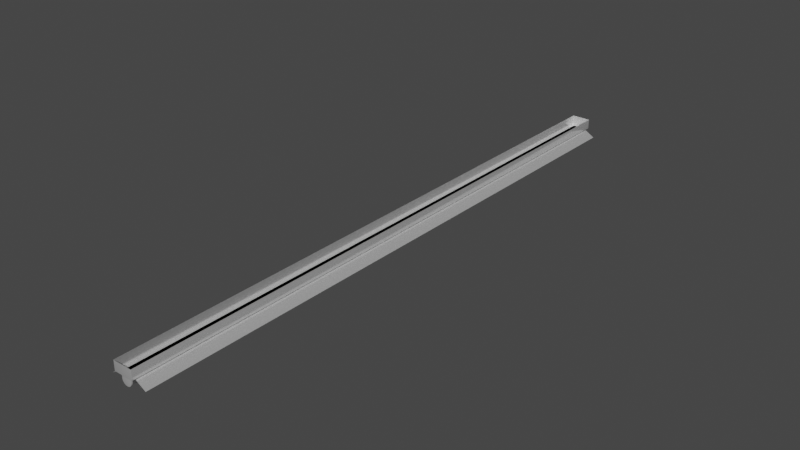 # Source: Strip_Light.blend  (saved by Blender 2.93.21; exported with 4.5.12 LTS)
import bpy
from mathutils import Matrix  # noqa: F401  (used for matrix-valued properties, if any)

bpy.ops.wm.read_factory_settings(use_empty=True)
scene = bpy.context.scene
scene.name = 'Scene'

# ---- collections
col_strip_light = bpy.data.collections.new('Strip_Light'); scene.collection.children.link(col_strip_light)

# ---- materials (node trees are filled in below, after node groups)
mat_white_goods = bpy.data.materials.new('White_Goods')
mat_white_goods.use_transparent_shadow = False
mat_bulb = bpy.data.materials.new('Bulb')
mat_bulb.use_transparent_shadow = False
mat_bulb.use_raytrace_refraction = True
mat_bulb.use_screen_refraction = True
mat_bulb.refraction_depth = 0.8
mat_bulb.thickness_mode = 'SLAB'
mat_shiny_metal = bpy.data.materials.new('Shiny_Metal')
mat_shiny_metal.use_transparent_shadow = False

# ---- material node trees
mat_white_goods.use_nodes = True; mat_white_goods.node_tree.nodes.clear()
_N = mat_white_goods.node_tree.nodes; _L = mat_white_goods.node_tree.links
n0 = _N.new('ShaderNodeBsdfPrincipled'); n0.name = 'Principled BSDF'; n0.location = (10, 300)
n0.distribution = 'GGX'
n0.subsurface_method = 'BURLEY'
n0.inputs[1].default_value = 0.63
n0.inputs[2].default_value = 0.13
n0.inputs[3].default_value = 1.45
n0.inputs[13].default_value = 0.0
n0.inputs[27].default_value = (0.0, 0.0, 0.0, 1.0)
n0.inputs[28].default_value = 1.0
n1 = _N.new('ShaderNodeOutputMaterial'); n1.name = 'Material Output'; n1.location = (300, 300)
_L.new(n0.outputs[0], n1.inputs[0])
n1.is_active_output = True
mat_bulb.use_nodes = True; mat_bulb.node_tree.nodes.clear()
_N = mat_bulb.node_tree.nodes; _L = mat_bulb.node_tree.links
n0 = _N.new('ShaderNodeOutputMaterial'); n0.name = 'Material Output'; n0.location = (300, 300)
n1 = _N.new('ShaderNodeBsdfPrincipled'); n1.name = 'Principled BSDF'; n1.location = (10, 300)
n1.distribution = 'GGX'
n1.subsurface_method = 'BURLEY'
n1.inputs[1].default_value = 0.06167
n1.inputs[2].default_value = 0.2599
n1.inputs[3].default_value = 1.45
n1.inputs[13].default_value = 0.0
n1.inputs[18].default_value = 1.0
n1.inputs[27].default_value = (0.0, 0.0, 0.0, 1.0)
n1.inputs[28].default_value = 1.0
_L.new(n1.outputs[0], n0.inputs[0])
n0.is_active_output = True
mat_shiny_metal.use_nodes = True; mat_shiny_metal.node_tree.nodes.clear()
_N = mat_shiny_metal.node_tree.nodes; _L = mat_shiny_metal.node_tree.links
n0 = _N.new('ShaderNodeBsdfPrincipled'); n0.name = 'Principled BSDF'; n0.location = (10, 300)
n0.distribution = 'GGX'
n0.subsurface_method = 'BURLEY'
n0.inputs[1].default_value = 1.0
n0.inputs[2].default_value = 0.1366
n0.inputs[3].default_value = 1.45
n0.inputs[13].default_value = 0.0
n0.inputs[27].default_value = (0.0, 0.0, 0.0, 1.0)
n0.inputs[28].default_value = 1.0
n1 = _N.new('ShaderNodeOutputMaterial'); n1.name = 'Material Output'; n1.location = (300, 300)
_L.new(n0.outputs[0], n1.inputs[0])
n1.is_active_output = True

# ---- world
world_world = bpy.data.worlds.new('World'); scene.world = world_world
world_world.use_nodes = True; world_world.node_tree.nodes.clear()
_N = world_world.node_tree.nodes; _L = world_world.node_tree.links
n0 = _N.new('ShaderNodeOutputWorld'); n0.name = 'World Output'; n0.location = (300, 300)
n1 = _N.new('ShaderNodeBackground'); n1.name = 'Background'; n1.location = (10, 300)
n1.inputs[0].default_value = (0.05088, 0.05088, 0.05088, 1.0)
_L.new(n1.outputs[0], n0.inputs[0])
n0.is_active_output = True
world_world.color = (0.05088, 0.05088, 0.05088)
world_world.use_sun_shadow = False
world_world.sun_shadow_jitter_overblur = 0.0

# ---- meshes
me_cube_004 = bpy.data.meshes.new('Cube.004')
me_cube_004.from_pydata([(-0.09492, -2.983, -0.1019), (-0.09492, -2.983, -0.006994), (-0.09492, 2.983, -0.1019), (-0.09492, 2.983, -0.006994), (0.09492, -2.983, -0.1019), (0.09492, -2.983, -0.006994), (0.09492, 2.983, -0.1019), (0.09492, 2.983, -0.006994), (-0.08738, -2.947, -0.09937), (0.08738, -2.947, -0.09937), (0.04912, -2.947, -0.1314), (0.04927, -2.947, -0.1408), (0.05023, -2.947, -0.1506), (0.04927, -2.947, -0.1604), (0.04641, -2.947, -0.1698), (0.04177, -2.947, -0.1785), (0.03552, -2.947, -0.1861), (0.02791, -2.947, -0.1923), (0.01922, -2.947, -0.197), (0.0098, -2.947, -0.1998), (-5.036e-09, -2.947, -0.2008), (-0.0098, -2.947, -0.1998), (-0.01922, -2.947, -0.197), (-0.02791, -2.947, -0.1923), (-0.03552, -2.947, -0.1861), (-0.04177, -2.947, -0.1785), (-0.04641, -2.947, -0.1698), (-0.04927, -2.947, -0.1604), (-0.05023, -2.947, -0.1506), (-0.04927, -2.947, -0.1408), (-0.04912, -2.947, -0.1314), (0.08738, -2.962, -0.09937), (-0.08738, -2.962, -0.09937), (0.04912, -2.962, -0.1313), (0.04927, -2.962, -0.1408), (0.05023, -2.962, -0.1506), (0.04927, -2.962, -0.1604), (0.04641, -2.962, -0.1698), (0.04177, -2.962, -0.1785), (0.03552, -2.962, -0.1861), (0.02791, -2.962, -0.1923), (0.01922, -2.962, -0.197), (0.0098, -2.962, -0.1998), (-5.036e-09, -2.962, -0.2008), (-0.0098, -2.962, -0.1998), (-0.01922, -2.962, -0.197), (-0.02791, -2.962, -0.1923), (-0.03552, -2.962, -0.1861), (-0.04177, -2.962, -0.1785), (-0.04641, -2.962, -0.1698), (-0.04927, -2.962, -0.1604), (-0.05023, -2.962, -0.1506), (-0.04927, -2.962, -0.1408), (-0.04912, -2.962, -0.1313), (-0.08738, 2.947, -0.09937), (0.08738, 2.947, -0.09937), (-6.446e-10, 2.947, -0.1003), (0.0098, 2.947, -0.1013), (0.01922, 2.947, -0.1042), (0.02791, 2.947, -0.1088), (0.03552, 2.947, -0.1151), (0.04177, 2.947, -0.1227), (0.04641, 2.947, -0.1314), (0.04927, 2.947, -0.1408), (0.05023, 2.947, -0.1506), (0.04927, 2.947, -0.1604), (0.04641, 2.947, -0.1698), (0.04177, 2.947, -0.1785), (0.03552, 2.947, -0.1861), (0.02791, 2.947, -0.1923), (0.01922, 2.947, -0.197), (0.0098, 2.947, -0.1998), (-5.036e-09, 2.947, -0.2008), (-0.0098, 2.947, -0.1998), (-0.01922, 2.947, -0.197), (-0.02791, 2.947, -0.1923), (-0.03552, 2.947, -0.1861), (-0.04177, 2.947, -0.1785), (-0.04641, 2.947, -0.1698), (-0.04927, 2.947, -0.1604), (-0.05023, 2.947, -0.1506), (-0.04927, 2.947, -0.1408), (-0.04641, 2.947, -0.1314), (-0.04177, 2.947, -0.1227), (-0.03552, 2.947, -0.1151), (-0.02791, 2.947, -0.1088), (-0.01922, 2.947, -0.1042), (-0.0098, 2.947, -0.1013), (0.08738, 2.962, -0.09937), (-0.08738, 2.962, -0.09937), (0.0098, 2.962, -0.1013), (-6.445e-10, 2.962, -0.1003), (0.01922, 2.962, -0.1042), (0.02791, 2.962, -0.1088), (0.03552, 2.962, -0.1151), (0.04177, 2.962, -0.1227), (0.04641, 2.962, -0.1313), (0.04927, 2.962, -0.1408), (0.05023, 2.962, -0.1506), (0.04927, 2.962, -0.1604), (0.04641, 2.962, -0.1698), (0.04177, 2.962, -0.1785), (0.03552, 2.962, -0.1861), (0.02791, 2.962, -0.1923), (0.01922, 2.962, -0.197), (0.0098, 2.962, -0.1998), (-5.036e-09, 2.962, -0.2008), (-0.0098, 2.962, -0.1998), (-0.01922, 2.962, -0.197), (-0.02791, 2.962, -0.1923), (-0.03552, 2.962, -0.1861), (-0.04177, 2.962, -0.1785), (-0.04641, 2.962, -0.1698), (-0.04927, 2.962, -0.1604), (-0.05023, 2.962, -0.1506), (-0.04927, 2.962, -0.1408), (-0.04641, 2.962, -0.1313), (-0.04177, 2.962, -0.1227), (-0.03552, 2.962, -0.1151), (-0.02791, 2.962, -0.1088), (-0.01922, 2.962, -0.1042), (-0.0098, 2.962, -0.1013), (-0.183, -2.946, -0.1721), (-0.183, 2.946, -0.1721), (0.183, -2.946, -0.1721), (0.183, 2.946, -0.1721), (-0.122, 2.946, -0.1363), (-0.06099, 2.946, -0.1019), (0.0, 2.946, -0.1019), (0.06099, 2.946, -0.1019), (0.122, 2.946, -0.1363), (-0.122, -2.946, -0.1363), (-0.06099, -2.946, -0.1019), (0.0, -2.946, -0.1019), (0.06099, -2.946, -0.1019), (0.122, -2.946, -0.1363)], [], [(0, 1, 3, 2), (4, 5, 1, 0), (6, 2, 3, 7), (0, 2, 6, 4), (5, 4, 6, 7), (30, 8, 9, 10, 11, 12, 13, 14, 15, 16, 17, 18, 19, 20, 21, 22, 23, 24, 25, 26, 27, 28, 29), (23, 22, 45, 46), (8, 30, 53, 32), (16, 15, 38, 39), (24, 23, 46, 47), (17, 16, 39, 40), (25, 24, 47, 48), (18, 17, 40, 41), (11, 10, 33, 34), (26, 25, 48, 49), (9, 8, 32, 31), (19, 18, 41, 42), (12, 11, 34, 35), (27, 26, 49, 50), (20, 19, 42, 43), (13, 12, 35, 36), (28, 27, 50, 51), (21, 20, 43, 44), (14, 13, 36, 37), (29, 28, 51, 52), (22, 21, 44, 45), (10, 9, 31, 33), (15, 14, 37, 38), (30, 29, 52, 53), (57, 56, 87, 86, 85, 84, 83, 82, 81, 80, 79, 78, 77, 76, 75, 74, 73, 72, 71, 70, 69, 68, 67, 66, 65, 64, 63, 62, 61, 60, 59, 58), (62, 55, 54, 82, 83, 84, 85, 86, 87, 56, 57, 58, 59, 60, 61), (90, 92, 93, 94, 95, 96, 97, 98, 99, 100, 101, 102, 103, 104, 105, 106, 107, 108, 109, 110, 111, 112, 113, 114, 115, 116, 117, 118, 119, 120, 121, 91), (96, 95, 94, 93, 92, 90, 91, 121, 120, 119, 118, 117, 116, 89, 88), (75, 109, 108, 74), (54, 89, 116, 82), (68, 102, 101, 67), (76, 110, 109, 75), (69, 103, 102, 68), (77, 111, 110, 76), (70, 104, 103, 69), (63, 97, 96, 62), (78, 112, 111, 77), (55, 88, 89, 54), (71, 105, 104, 70), (64, 98, 97, 63), (79, 113, 112, 78), (72, 106, 105, 71), (65, 99, 98, 64), (80, 114, 113, 79), (73, 107, 106, 72), (66, 100, 99, 65), (81, 115, 114, 80), (74, 108, 107, 73), (62, 96, 88, 55), (67, 101, 100, 66), (82, 116, 115, 81), (33, 31, 32, 53, 52, 51, 50, 49, 48, 47, 46, 45, 44, 43, 42, 41, 40, 39, 38, 37, 36, 35, 34), (135, 130, 125, 124), (122, 123, 126, 131), (131, 126, 127, 132), (132, 127, 128, 133), (133, 128, 129, 134), (134, 129, 130, 135)])
me_cube_004.polygons.foreach_set('use_smooth', [True] * 63)
_uv = me_cube_004.uv_layers.new(name='UVMap')
_uv.uv.foreach_set('vector', [0.375, 0.0, 0.625, 0.0, 0.625, 0.0, 0.375, 0.0, 0.375, 0.75, 0.625, 0.75, 0.625, 1.0, 0.375, 1.0, 0.375, 0.75, 0.375, 1.0, 0.625, 1.0, 0.625, 0.75, 0.125, 0.75, 0.125, 0.75, 0.375, 0.75, 0.375, 0.75, 0.625, 0.75, 0.375, 0.75, 0.375, 0.75, 0.625, 0.75, 0.0, 0.0, 0.0, 0.0, 0.0, 0.0, 0.4717, 0.3418, 0.4854, 0.2968, 0.49, 0.25, 0.4854, 0.2032, 0.4717, 0.1582, 0.4496, 0.1167, 0.4197, 0.08029, 0.3833, 0.05045, 0.3418, 0.02827, 0.2968, 0.01461, 0.25, 0.01, 0.2032, 0.01461, 0.1582, 0.02827, 0.1167, 0.05045, 0.08029, 0.08029, 0.05045, 0.1167, 0.02827, 0.1582, 0.01461, 0.2032, 0.01, 0.25, 0.01461, 0.2968, 0.1167, 0.05045, 0.1582, 0.02827, 0.1582, 0.02827, 0.1167, 0.05045, 0.0, 0.0, 0.0, 0.0, 0.0, 0.0, 0.0, 0.0, 0.4197, 0.08029, 0.4496, 0.1167, 0.4496, 0.1167, 0.4197, 0.08029, 0.08029, 0.08029, 0.1167, 0.05045, 0.1167, 0.05045, 0.08029, 0.08029, 0.3833, 0.05045, 0.4197, 0.08029, 0.4197, 0.08029, 0.3833, 0.05045, 0.05045, 0.1167, 0.08029, 0.08029, 0.08029, 0.08029, 0.05045, 0.1167, 0.3418, 0.02827, 0.3833, 0.05045, 0.3833, 0.05045, 0.3418, 0.02827, 0.4854, 0.2968, 0.4717, 0.3418, 0.4717, 0.3418, 0.4854, 0.2968, 0.02827, 0.1582, 0.05045, 0.1167, 0.05045, 0.1167, 0.02827, 0.1582, 0.0, 0.0, 0.0, 0.0, 0.0, 0.0, 0.0, 0.0, 0.2968, 0.01461, 0.3418, 0.02827, 0.3418, 0.02827, 0.2968, 0.01461, 0.49, 0.25, 0.4854, 0.2968, 0.4854, 0.2968, 0.49, 0.25, 0.01461, 0.2032, 0.02827, 0.1582, 0.02827, 0.1582, 0.01461, 0.2032, 0.25, 0.01, 0.2968, 0.01461, 0.2968, 0.01461, 0.25, 0.01, 0.4854, 0.2032, 0.49, 0.25, 0.49, 0.25, 0.4854, 0.2032, 0.01, 0.25, 0.01461, 0.2032, 0.01461, 0.2032, 0.01, 0.25, 0.2032, 0.01461, 0.25, 0.01, 0.25, 0.01, 0.2032, 0.01461, 0.4717, 0.1582, 0.4854, 0.2032, 0.4854, 0.2032, 0.4717, 0.1582, 0.01461, 0.2968, 0.01, 0.25, 0.01, 0.25, 0.01461, 0.2968, 0.1582, 0.02827, 0.2032, 0.01461, 0.2032, 0.01461, 0.1582, 0.02827, 0.0, 0.0, 0.0, 0.0, 0.0, 0.0, 0.0, 0.0, 0.4496, 0.1167, 0.4717, 0.1582, 0.4717, 0.1582, 0.4496, 0.1167, 0.02827, 0.3418, 0.01461, 0.2968, 0.01461, 0.2968, 0.02827, 0.3418, 0.2968, 0.4854, 0.25, 0.49, 0.2032, 0.4854, 0.1582, 0.4717, 0.1167, 0.4496, 0.08029, 0.4197, 0.05045, 0.3833, 0.02827, 0.3418, 0.01461, 0.2968, 0.01, 0.25, 0.01461, 0.2032, 0.02827, 0.1582, 0.05045, 0.1167, 0.08029, 0.08029, 0.1167, 0.05045, 0.1582, 0.02827, 0.2032, 0.01461, 0.25, 0.01, 0.2968, 0.01461, 0.3418, 0.02827, 0.3833, 0.05045, 0.4197, 0.08029, 0.4496, 0.1167, 0.4717, 0.1582, 0.4854, 0.2032, 0.49, 0.25, 0.4854, 0.2968, 0.4717, 0.3418, 0.4496, 0.3833, 0.4197, 0.4197, 0.3833, 0.4496, 0.3418, 0.4717, 0.0, 0.0, 0.0, 0.0, 0.0, 0.0, 0.0, 0.0, 0.0, 0.0, 0.0, 0.0, 0.0, 0.0, 0.0, 0.0, 0.0, 0.0, 0.0, 0.0, 0.0, 0.0, 0.0, 0.0, 0.0, 0.0, 0.0, 0.0, 0.0, 0.0, 0.2968, 0.4854, 0.3418, 0.4717, 0.3833, 0.4496, 0.4197, 0.4197, 0.4496, 0.3833, 0.4717, 0.3418, 0.4854, 0.2968, 0.49, 0.25, 0.4854, 0.2032, 0.4717, 0.1582, 0.4496, 0.1167, 0.4197, 0.08029, 0.3833, 0.05045, 0.3418, 0.02827, 0.2968, 0.01461, 0.25, 0.01, 0.2032, 0.01461, 0.1582, 0.02827, 0.1167, 0.05045, 0.08029, 0.08029, 0.05045, 0.1167, 0.02827, 0.1582, 0.01461, 0.2032, 0.01, 0.25, 0.01461, 0.2968, 0.02827, 0.3418, 0.05045, 0.3833, 0.08029, 0.4197, 0.1167, 0.4496, 0.1582, 0.4717, 0.2032, 0.4854, 0.25, 0.49, 0.0, 0.0, 0.0, 0.0, 0.0, 0.0, 0.0, 0.0, 0.0, 0.0, 0.0, 0.0, 0.0, 0.0, 0.0, 0.0, 0.0, 0.0, 0.0, 0.0, 0.0, 0.0, 0.0, 0.0, 0.0, 0.0, 0.0, 0.0, 0.0, 0.0, 0.1167, 0.05045, 0.1167, 0.05045, 0.1582, 0.02827, 0.1582, 0.02827, 0.0, 0.0, 0.0, 0.0, 0.0, 0.0, 0.0, 0.0, 0.4197, 0.08029, 0.4197, 0.08029, 0.4496, 0.1167, 0.4496, 0.1167, 0.08029, 0.08029, 0.08029, 0.08029, 0.1167, 0.05045, 0.1167, 0.05045, 0.3833, 0.05045, 0.3833, 0.05045, 0.4197, 0.08029, 0.4197, 0.08029, 0.05045, 0.1167, 0.05045, 0.1167, 0.08029, 0.08029, 0.08029, 0.08029, 0.3418, 0.02827, 0.3418, 0.02827, 0.3833, 0.05045, 0.3833, 0.05045, 0.4854, 0.2968, 0.4854, 0.2968, 0.4717, 0.3418, 0.4717, 0.3418, 0.02827, 0.1582, 0.02827, 0.1582, 0.05045, 0.1167, 0.05045, 0.1167, 0.0, 0.0, 0.0, 0.0, 0.0, 0.0, 0.0, 0.0, 0.2968, 0.01461, 0.2968, 0.01461, 0.3418, 0.02827, 0.3418, 0.02827, 0.49, 0.25, 0.49, 0.25, 0.4854, 0.2968, 0.4854, 0.2968, 0.01461, 0.2032, 0.01461, 0.2032, 0.02827, 0.1582, 0.02827, 0.1582, 0.25, 0.01, 0.25, 0.01, 0.2968, 0.01461, 0.2968, 0.01461, 0.4854, 0.2032, 0.4854, 0.2032, 0.49, 0.25, 0.49, 0.25, 0.01, 0.25, 0.01, 0.25, 0.01461, 0.2032, 0.01461, 0.2032, 0.2032, 0.01461, 0.2032, 0.01461, 0.25, 0.01, 0.25, 0.01, 0.4717, 0.1582, 0.4717, 0.1582, 0.4854, 0.2032, 0.4854, 0.2032, 0.01461, 0.2968, 0.01461, 0.2968, 0.01, 0.25, 0.01, 0.25, 0.1582, 0.02827, 0.1582, 0.02827, 0.2032, 0.01461, 0.2032, 0.01461, 0.0, 0.0, 0.0, 0.0, 0.0, 0.0, 0.0, 0.0, 0.4496, 0.1167, 0.4496, 0.1167, 0.4717, 0.1582, 0.4717, 0.1582, 0.02827, 0.3418, 0.02827, 0.3418, 0.01461, 0.2968, 0.01461, 0.2968, 0.0, 0.0, 0.0, 0.0, 0.0, 0.0, 0.02827, 0.3418, 0.01461, 0.2968, 0.01, 0.25, 0.01461, 0.2032, 0.02827, 0.1582, 0.05045, 0.1167, 0.08029, 0.08029, 0.1167, 0.05045, 0.1582, 0.02827, 0.2032, 0.01461, 0.25, 0.01, 0.2968, 0.01461, 0.3418, 0.02827, 0.3833, 0.05045, 0.4197, 0.08029, 0.4496, 0.1167, 0.4717, 0.1582, 0.4854, 0.2032, 0.49, 0.25, 0.4854, 0.2968, 0.3333, 0.75, 0.3333, 0.75, 0.375, 0.75, 0.375, 0.75, 0.125, 0.75, 0.125, 0.75, 0.1667, 0.75, 0.1667, 0.75, 0.1667, 0.75, 0.1667, 0.75, 0.2083, 0.75, 0.2083, 0.75, 0.2083, 0.75, 0.2083, 0.75, 0.25, 0.75, 0.25, 0.75, 0.25, 0.75, 0.25, 0.75, 0.2917, 0.75, 0.2917, 0.75, 0.2917, 0.75, 0.2917, 0.75, 0.3333, 0.75, 0.3333, 0.75])
me_cube_004.materials.append(mat_white_goods)
me_cube_004.use_remesh_fix_poles = True
me_cube_004.use_remesh_preserve_attributes = False
me_cube_004.update()
me_cube_002 = bpy.data.meshes.new('Cube.002')
me_cube_002.from_pydata([(2.088e-09, 2.947, 0.04665), (2.088e-09, -2.947, 0.04665), (0.009101, 2.947, 0.04575), (0.009101, -2.947, 0.04575), (0.01785, 2.947, 0.0431), (0.01785, -2.947, 0.0431), (0.02592, 2.947, 0.03879), (0.02592, -2.947, 0.03879), (0.03298, 2.947, 0.03298), (0.03298, -2.947, 0.03298), (0.03879, 2.947, 0.02592), (0.03879, -2.947, 0.02592), (0.0431, 2.947, 0.01785), (0.0431, -2.947, 0.01785), (0.04575, 2.947, 0.0091), (0.04575, -2.947, 0.0091), (0.04665, 2.947, -7.451e-08), (0.04665, -2.947, -7.451e-08), (0.04575, 2.947, -0.009101), (0.04575, -2.947, -0.009101), (0.0431, 2.947, -0.01785), (0.0431, -2.947, -0.01785), (0.03879, 2.947, -0.02592), (0.03879, -2.947, -0.02592), (0.03298, 2.947, -0.03299), (0.03298, -2.947, -0.03299), (0.02592, 2.947, -0.03879), (0.02592, -2.947, -0.03879), (0.01785, 2.947, -0.0431), (0.01785, -2.947, -0.0431), (0.009101, 2.947, -0.04575), (0.009101, -2.947, -0.04575), (-1.99e-09, 2.947, -0.04665), (-1.99e-09, -2.947, -0.04665), (-0.009101, 2.947, -0.04575), (-0.009101, -2.947, -0.04575), (-0.01785, 2.947, -0.0431), (-0.01785, -2.947, -0.0431), (-0.02592, 2.947, -0.03879), (-0.02592, -2.947, -0.03879), (-0.03298, 2.947, -0.03299), (-0.03298, -2.947, -0.03299), (-0.03879, 2.947, -0.02592), (-0.03879, -2.947, -0.02592), (-0.0431, 2.947, -0.01785), (-0.0431, -2.947, -0.01785), (-0.04575, 2.947, -0.009101), (-0.04575, -2.947, -0.009101), (-0.04665, 2.947, -7.451e-08), (-0.04665, -2.947, -7.451e-08), (-0.04575, 2.947, 0.0091), (-0.04575, -2.947, 0.0091), (-0.0431, 2.947, 0.01785), (-0.0431, -2.947, 0.01785), (-0.03879, 2.947, 0.02592), (-0.03879, -2.947, 0.02592), (-0.03298, 2.947, 0.03298), (-0.03298, -2.947, 0.03298), (-0.02592, 2.947, 0.03879), (-0.02592, -2.947, 0.03879), (-0.01785, 2.947, 0.0431), (-0.01785, -2.947, 0.0431), (-0.009101, 2.947, 0.04575), (-0.009101, -2.947, 0.04575), (2.088e-09, -2.917, 0.04665), (0.009101, -2.917, 0.04575), (0.01785, -2.917, 0.0431), (0.02592, -2.917, 0.03879), (0.03298, -2.917, 0.03298), (0.03879, -2.917, 0.02592), (0.0431, -2.917, 0.01785), (0.04575, -2.917, 0.0091), (0.04665, -2.917, -7.451e-08), (0.04575, -2.917, -0.009101), (0.0431, -2.917, -0.01785), (0.03879, -2.917, -0.02592), (0.03298, -2.917, -0.03299), (0.02592, -2.917, -0.03879), (0.01785, -2.917, -0.0431), (0.009101, -2.917, -0.04575), (-1.99e-09, -2.917, -0.04665), (-0.009101, -2.917, -0.04575), (-0.01785, -2.917, -0.0431), (-0.02592, -2.917, -0.03879), (-0.03298, -2.917, -0.03299), (-0.03879, -2.917, -0.02592), (-0.0431, -2.917, -0.01785), (-0.04575, -2.917, -0.009101), (-0.04665, -2.917, -7.451e-08), (-0.04575, -2.917, 0.0091), (-0.0431, -2.917, 0.01785), (-0.03879, -2.917, 0.02592), (-0.03298, -2.917, 0.03298), (-0.02592, -2.917, 0.03879), (-0.01785, -2.917, 0.0431), (-0.009101, -2.917, 0.04575), (2.088e-09, 2.917, 0.04665), (0.009101, 2.917, 0.04575), (0.01785, 2.917, 0.0431), (0.02592, 2.917, 0.03879), (0.03298, 2.917, 0.03298), (0.03879, 2.917, 0.02592), (0.0431, 2.917, 0.01785), (0.04575, 2.917, 0.0091), (0.04665, 2.917, -7.451e-08), (0.04575, 2.917, -0.009101), (0.0431, 2.917, -0.01785), (0.03879, 2.917, -0.02592), (0.03298, 2.917, -0.03299), (0.02592, 2.917, -0.03879), (0.01785, 2.917, -0.0431), (0.009101, 2.917, -0.04575), (-1.99e-09, 2.917, -0.04665), (-0.009101, 2.917, -0.04575), (-0.01785, 2.917, -0.0431), (-0.02592, 2.917, -0.03879), (-0.03298, 2.917, -0.03299), (-0.03879, 2.917, -0.02592), (-0.0431, 2.917, -0.01785), (-0.04575, 2.917, -0.009101), (-0.04665, 2.917, -7.451e-08), (-0.04575, 2.917, 0.0091), (-0.0431, 2.917, 0.01785), (-0.03879, 2.917, 0.02592), (-0.03298, 2.917, 0.03298), (-0.02592, 2.917, 0.03879), (-0.01785, 2.917, 0.0431), (-0.009101, 2.917, 0.04575)], [], [(64, 1, 3, 65), (65, 3, 5, 66), (66, 5, 7, 67), (67, 7, 9, 68), (68, 9, 11, 69), (69, 11, 13, 70), (70, 13, 15, 71), (71, 15, 17, 72), (72, 17, 19, 73), (73, 19, 21, 74), (74, 21, 23, 75), (75, 23, 25, 76), (76, 25, 27, 77), (77, 27, 29, 78), (78, 29, 31, 79), (79, 31, 33, 80), (80, 33, 35, 81), (81, 35, 37, 82), (82, 37, 39, 83), (83, 39, 41, 84), (84, 41, 43, 85), (85, 43, 45, 86), (86, 45, 47, 87), (87, 47, 49, 88), (88, 49, 51, 89), (89, 51, 53, 90), (90, 53, 55, 91), (91, 55, 57, 92), (92, 57, 59, 93), (93, 59, 61, 94), (94, 61, 63, 95), (95, 63, 1, 64), (127, 96, 0, 62), (95, 127, 126, 94), (94, 126, 125, 93), (93, 125, 124, 92), (92, 124, 123, 91), (91, 123, 122, 90), (90, 122, 121, 89), (89, 121, 120, 88), (88, 120, 119, 87), (87, 119, 118, 86), (86, 118, 117, 85), (85, 117, 116, 84), (84, 116, 115, 83), (83, 115, 114, 82), (82, 114, 113, 81), (81, 113, 112, 80), (80, 112, 111, 79), (79, 111, 110, 78), (78, 110, 109, 77), (77, 109, 108, 76), (76, 108, 107, 75), (75, 107, 106, 74), (74, 106, 105, 73), (73, 105, 104, 72), (72, 104, 103, 71), (71, 103, 102, 70), (70, 102, 101, 69), (69, 101, 100, 68), (68, 100, 99, 67), (67, 99, 98, 66), (66, 98, 97, 65), (65, 97, 96, 64), (126, 127, 62, 60), (125, 126, 60, 58), (124, 125, 58, 56), (123, 124, 56, 54), (122, 123, 54, 52), (121, 122, 52, 50), (120, 121, 50, 48), (119, 120, 48, 46), (118, 119, 46, 44), (117, 118, 44, 42), (116, 117, 42, 40), (115, 116, 40, 38), (114, 115, 38, 36), (113, 114, 36, 34), (112, 113, 34, 32), (111, 112, 32, 30), (110, 111, 30, 28), (109, 110, 28, 26), (108, 109, 26, 24), (107, 108, 24, 22), (106, 107, 22, 20), (105, 106, 20, 18), (104, 105, 18, 16), (103, 104, 16, 14), (102, 103, 14, 12), (101, 102, 12, 10), (100, 101, 10, 8), (99, 100, 8, 6), (98, 99, 6, 4), (97, 98, 4, 2), (96, 97, 2, 0), (64, 96, 127, 95)])
me_cube_002.polygons.foreach_set('use_smooth', [True] * 96)
me_cube_002.polygons.foreach_set('material_index', [1, 1, 1, 1, 1, 1, 1, 1, 1, 1, 1, 1, 1, 1, 1, 1, 1, 1, 1, 1, 1, 1, 1, 1, 1, 1, 1, 1, 1, 1, 1, 1, 1, 0, 0, 0, 0, 0, 0, 0, 0, 0, 0, 0, 0, 0, 0, 0, 0, 0, 0, 0, 0, 0, 0, 0, 0, 0, 0, 0, 0, 0, 0, 0, 1, 1, 1, 1, 1, 1, 1, 1, 1, 1, 1, 1, 1, 1, 1, 1, 1, 1, 1, 1, 1, 1, 1, 1, 1, 1, 1, 1, 1, 1, 1, 0])
_uv = me_cube_002.uv_layers.new(name='UVMap')
_uv.uv.foreach_set('vector', [1.0, 0.9974, 1.0, 1.0, 0.9688, 1.0, 0.9688, 0.9974, 0.9688, 0.9974, 0.9688, 1.0, 0.9375, 1.0, 0.9375, 0.9974, 0.9375, 0.9974, 0.9375, 1.0, 0.9062, 1.0, 0.9062, 0.9974, 0.9062, 0.9974, 0.9062, 1.0, 0.875, 1.0, 0.875, 0.9974, 0.875, 0.9974, 0.875, 1.0, 0.8438, 1.0, 0.8438, 0.9974, 0.8438, 0.9974, 0.8438, 1.0, 0.8125, 1.0, 0.8125, 0.9974, 0.8125, 0.9974, 0.8125, 1.0, 0.7812, 1.0, 0.7812, 0.9974, 0.7812, 0.9974, 0.7812, 1.0, 0.75, 1.0, 0.75, 0.9974, 0.75, 0.9974, 0.75, 1.0, 0.7188, 1.0, 0.7188, 0.9974, 0.7188, 0.9974, 0.7188, 1.0, 0.6875, 1.0, 0.6875, 0.9974, 0.6875, 0.9974, 0.6875, 1.0, 0.6562, 1.0, 0.6562, 0.9974, 0.6562, 0.9974, 0.6562, 1.0, 0.625, 1.0, 0.625, 0.9974, 0.625, 0.9974, 0.625, 1.0, 0.5938, 1.0, 0.5938, 0.9974, 0.5938, 0.9974, 0.5938, 1.0, 0.5625, 1.0, 0.5625, 0.9974, 0.5625, 0.9974, 0.5625, 1.0, 0.5312, 1.0, 0.5312, 0.9974, 0.5312, 0.9974, 0.5312, 1.0, 0.5, 1.0, 0.5, 0.9974, 0.5, 0.9974, 0.5, 1.0, 0.4688, 1.0, 0.4688, 0.9974, 0.4688, 0.9974, 0.4688, 1.0, 0.4375, 1.0, 0.4375, 0.9974, 0.4375, 0.9974, 0.4375, 1.0, 0.4062, 1.0, 0.4062, 0.9974, 0.4062, 0.9974, 0.4062, 1.0, 0.375, 1.0, 0.375, 0.9974, 0.375, 0.9974, 0.375, 1.0, 0.3438, 1.0, 0.3438, 0.9974, 0.3438, 0.9974, 0.3438, 1.0, 0.3125, 1.0, 0.3125, 0.9974, 0.3125, 0.9974, 0.3125, 1.0, 0.2812, 1.0, 0.2812, 0.9974, 0.2812, 0.9974, 0.2812, 1.0, 0.25, 1.0, 0.25, 0.9974, 0.25, 0.9974, 0.25, 1.0, 0.2188, 1.0, 0.2188, 0.9974, 0.2188, 0.9974, 0.2188, 1.0, 0.1875, 1.0, 0.1875, 0.9974, 0.1875, 0.9974, 0.1875, 1.0, 0.1562, 1.0, 0.1562, 0.9974, 0.1562, 0.9974, 0.1562, 1.0, 0.125, 1.0, 0.125, 0.9974, 0.125, 0.9974, 0.125, 1.0, 0.09375, 1.0, 0.09375, 0.9974, 0.09375, 0.9974, 0.09375, 1.0, 0.0625, 1.0, 0.0625, 0.9974, 0.0625, 0.9974, 0.0625, 1.0, 0.03125, 1.0, 0.03125, 0.9974, 0.03125, 0.9974, 0.03125, 1.0, 0.0, 1.0, 0.0, 0.9974, 0.03125, 0.9974, 0.0, 0.9974, 0.0, 1.0, 0.03125, 1.0, 0.03125, 0.9974, 0.03125, 0.9974, 0.0625, 0.9974, 0.0625, 0.9974, 0.0625, 0.9974, 0.0625, 0.9974, 0.09375, 0.9974, 0.09375, 0.9974, 0.09375, 0.9974, 0.09375, 0.9974, 0.125, 0.9974, 0.125, 0.9974, 0.125, 0.9974, 0.125, 0.9974, 0.1562, 0.9974, 0.1562, 0.9974, 0.1562, 0.9974, 0.1562, 0.9974, 0.1875, 0.9974, 0.1875, 0.9974, 0.1875, 0.9974, 0.1875, 0.9974, 0.2188, 0.9974, 0.2188, 0.9974, 0.2188, 0.9974, 0.2188, 0.9974, 0.25, 0.9974, 0.25, 0.9974, 0.25, 0.9974, 0.25, 0.9974, 0.2812, 0.9974, 0.2812, 0.9974, 0.2812, 0.9974, 0.2812, 0.9974, 0.3125, 0.9974, 0.3125, 0.9974, 0.3125, 0.9974, 0.3125, 0.9974, 0.3438, 0.9974, 0.3438, 0.9974, 0.3438, 0.9974, 0.3438, 0.9974, 0.375, 0.9974, 0.375, 0.9974, 0.375, 0.9974, 0.375, 0.9974, 0.4062, 0.9974, 0.4062, 0.9974, 0.4062, 0.9974, 0.4062, 0.9974, 0.4375, 0.9974, 0.4375, 0.9974, 0.4375, 0.9974, 0.4375, 0.9974, 0.4688, 0.9974, 0.4688, 0.9974, 0.4688, 0.9974, 0.4688, 0.9974, 0.5, 0.9974, 0.5, 0.9974, 0.5, 0.9974, 0.5, 0.9974, 0.5312, 0.9974, 0.5312, 0.9974, 0.5312, 0.9974, 0.5312, 0.9974, 0.5625, 0.9974, 0.5625, 0.9974, 0.5625, 0.9974, 0.5625, 0.9974, 0.5938, 0.9974, 0.5938, 0.9974, 0.5938, 0.9974, 0.5938, 0.9974, 0.625, 0.9974, 0.625, 0.9974, 0.625, 0.9974, 0.625, 0.9974, 0.6562, 0.9974, 0.6562, 0.9974, 0.6562, 0.9974, 0.6562, 0.9974, 0.6875, 0.9974, 0.6875, 0.9974, 0.6875, 0.9974, 0.6875, 0.9974, 0.7188, 0.9974, 0.7188, 0.9974, 0.7188, 0.9974, 0.7188, 0.9974, 0.75, 0.9974, 0.75, 0.9974, 0.75, 0.9974, 0.75, 0.9974, 0.7812, 0.9974, 0.7812, 0.9974, 0.7812, 0.9974, 0.7812, 0.9974, 0.8125, 0.9974, 0.8125, 0.9974, 0.8125, 0.9974, 0.8125, 0.9974, 0.8438, 0.9974, 0.8438, 0.9974, 0.8438, 0.9974, 0.8438, 0.9974, 0.875, 0.9974, 0.875, 0.9974, 0.875, 0.9974, 0.875, 0.9974, 0.9062, 0.9974, 0.9062, 0.9974, 0.9062, 0.9974, 0.9062, 0.9974, 0.9375, 0.9974, 0.9375, 0.9974, 0.9375, 0.9974, 0.9375, 0.9974, 0.9688, 0.9974, 0.9688, 0.9974, 0.9688, 0.9974, 0.9688, 0.9974, 1.0, 0.9974, 1.0, 0.9974, 0.0625, 0.9974, 0.03125, 0.9974, 0.03125, 1.0, 0.0625, 1.0, 0.09375, 0.9974, 0.0625, 0.9974, 0.0625, 1.0, 0.09375, 1.0, 0.125, 0.9974, 0.09375, 0.9974, 0.09375, 1.0, 0.125, 1.0, 0.1562, 0.9974, 0.125, 0.9974, 0.125, 1.0, 0.1562, 1.0, 0.1875, 0.9974, 0.1562, 0.9974, 0.1562, 1.0, 0.1875, 1.0, 0.2188, 0.9974, 0.1875, 0.9974, 0.1875, 1.0, 0.2188, 1.0, 0.25, 0.9974, 0.2188, 0.9974, 0.2188, 1.0, 0.25, 1.0, 0.2812, 0.9974, 0.25, 0.9974, 0.25, 1.0, 0.2812, 1.0, 0.3125, 0.9974, 0.2812, 0.9974, 0.2812, 1.0, 0.3125, 1.0, 0.3438, 0.9974, 0.3125, 0.9974, 0.3125, 1.0, 0.3438, 1.0, 0.375, 0.9974, 0.3438, 0.9974, 0.3438, 1.0, 0.375, 1.0, 0.4062, 0.9974, 0.375, 0.9974, 0.375, 1.0, 0.4062, 1.0, 0.4375, 0.9974, 0.4062, 0.9974, 0.4062, 1.0, 0.4375, 1.0, 0.4688, 0.9974, 0.4375, 0.9974, 0.4375, 1.0, 0.4688, 1.0, 0.5, 0.9974, 0.4688, 0.9974, 0.4688, 1.0, 0.5, 1.0, 0.5312, 0.9974, 0.5, 0.9974, 0.5, 1.0, 0.5312, 1.0, 0.5625, 0.9974, 0.5312, 0.9974, 0.5312, 1.0, 0.5625, 1.0, 0.5938, 0.9974, 0.5625, 0.9974, 0.5625, 1.0, 0.5938, 1.0, 0.625, 0.9974, 0.5938, 0.9974, 0.5938, 1.0, 0.625, 1.0, 0.6562, 0.9974, 0.625, 0.9974, 0.625, 1.0, 0.6562, 1.0, 0.6875, 0.9974, 0.6562, 0.9974, 0.6562, 1.0, 0.6875, 1.0, 0.7188, 0.9974, 0.6875, 0.9974, 0.6875, 1.0, 0.7188, 1.0, 0.75, 0.9974, 0.7188, 0.9974, 0.7188, 1.0, 0.75, 1.0, 0.7812, 0.9974, 0.75, 0.9974, 0.75, 1.0, 0.7812, 1.0, 0.8125, 0.9974, 0.7812, 0.9974, 0.7812, 1.0, 0.8125, 1.0, 0.8438, 0.9974, 0.8125, 0.9974, 0.8125, 1.0, 0.8438, 1.0, 0.875, 0.9974, 0.8438, 0.9974, 0.8438, 1.0, 0.875, 1.0, 0.9062, 0.9974, 0.875, 0.9974, 0.875, 1.0, 0.9062, 1.0, 0.9375, 0.9974, 0.9062, 0.9974, 0.9062, 1.0, 0.9375, 1.0, 0.9688, 0.9974, 0.9375, 0.9974, 0.9375, 1.0, 0.9688, 1.0, 1.0, 0.9974, 0.9688, 0.9974, 0.9688, 1.0, 1.0, 1.0, 0.0, 0.9974, 0.0, 0.9974, 0.03125, 0.9974, 0.03125, 0.9974])
me_cube_002.materials.append(mat_bulb)
me_cube_002.materials.append(mat_shiny_metal)
me_cube_002.use_remesh_fix_poles = True
me_cube_002.use_remesh_preserve_attributes = False
me_cube_002.update()

# ---- objects
ob_strip_light = bpy.data.objects.new('Strip_Light', me_cube_004)
ob_strip_light_bulb = bpy.data.objects.new('Strip_Light_Bulb', me_cube_002)

# ---- transforms, parenting, visibility, modifiers, constraints
ob_strip_light.location = (0.0, 0.0, 0.0)
_m = ob_strip_light.modifiers.new('Bevel', 'BEVEL')
_m.width = 0.004
_m.width_pct = 0.004
_m.segments = 3
ob_strip_light_bulb.parent = ob_strip_light
ob_strip_light_bulb.matrix_parent_inverse = Matrix(((1.0, -0.0, 0.0, 8.923), (-0.0, 1.0, -0.0, -15.48), (0.0, 0.0, 1.0, -10.52), (-0.0, 0.0, -0.0, 1.0)))
ob_strip_light_bulb.location = (-8.923, 15.48, 10.37)

# ---- collection membership
col_strip_light.objects.link(ob_strip_light)
col_strip_light.objects.link(ob_strip_light_bulb)

# ---- scene / render settings (as saved in the file)
scene.frame_start = 1; scene.frame_end = 250; scene.frame_set(1)
scene.render.engine = 'BLENDER_EEVEE_NEXT'
scene.cycles.use_denoising = False
scene.cycles.samples = 128
scene.cycles.sampling_pattern = 'TABULATED_SOBOL'
scene.cycles.use_adaptive_sampling = False
scene.cycles.use_light_tree = False
scene.view_settings.view_transform = 'Filmic'
bpy.context.view_layer.update()

# ---- added for rendering (the .blend has no active camera and no usable light): camera, sun
cam_auto = bpy.data.cameras.new('AutoCamera')
cam_auto.lens = 50.0
cam_auto.sensor_width = 36.0
cam_auto.clip_end = 1000.0
ob_auto_camera = bpy.data.objects.new('AutoCamera', cam_auto)
scene.collection.objects.link(ob_auto_camera)
ob_auto_camera.location = (5.53371, -6.64046, 4.32307)
ob_auto_camera.rotation_euler = (1.09748, -7.21219e-08, 0.694738)
scene.camera = ob_auto_camera
light_auto_sun = bpy.data.lights.new('AutoSun', 'SUN')
light_auto_sun.energy = 3.0
light_auto_sun.angle = 0.0523599
ob_auto_sun = bpy.data.objects.new('AutoSun', light_auto_sun)
scene.collection.objects.link(ob_auto_sun)
ob_auto_sun.rotation_euler = (0.872665, 0.174533, 0.523599)
bpy.context.view_layer.update()
